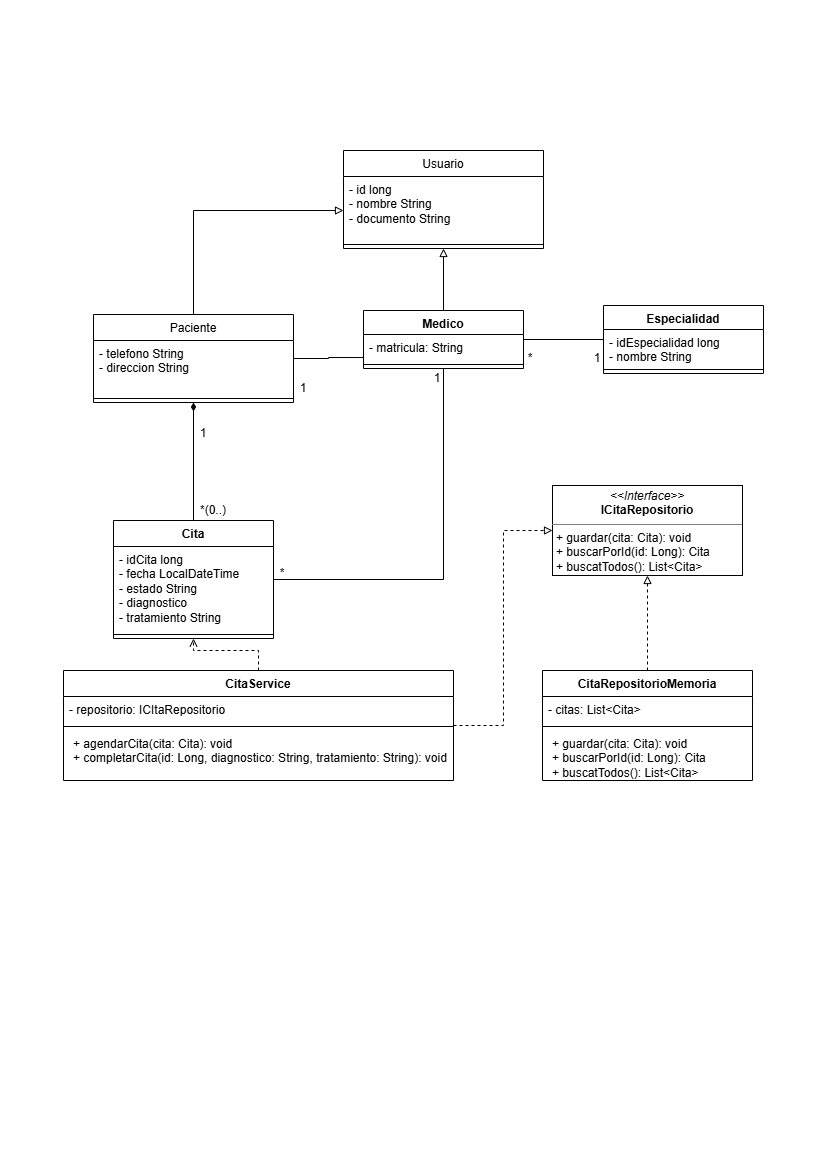

The diagram above was exported from draw.io. Its source (the exported page's mxGraphModel, read from the mxfile embedded in the PNG):
<mxGraphModel dx="786" dy="451" grid="1" gridSize="10" guides="1" tooltips="1" connect="1" arrows="1" fold="1" page="1" pageScale="1" pageWidth="827" pageHeight="1169" math="0" shadow="0">
  <root>
    <mxCell id="0" />
    <mxCell id="1" parent="0" />
    <mxCell id="t9HoSlVrCK1rJPBKkteg-1" style="edgeStyle=orthogonalEdgeStyle;rounded=0;orthogonalLoop=1;jettySize=auto;html=1;endArrow=none;endFill=0;" parent="1" source="aZh8YKSzfWuWmy9SX0cw-1" edge="1">
      <mxGeometry relative="1" as="geometry">
        <mxPoint x="363" y="357.03999999999996" as="targetPoint" />
      </mxGeometry>
    </mxCell>
    <mxCell id="t9HoSlVrCK1rJPBKkteg-51" style="edgeStyle=orthogonalEdgeStyle;rounded=0;orthogonalLoop=1;jettySize=auto;html=1;endArrow=block;endFill=0;" parent="1" source="aZh8YKSzfWuWmy9SX0cw-1" target="t9HoSlVrCK1rJPBKkteg-12" edge="1">
      <mxGeometry relative="1" as="geometry">
        <Array as="points">
          <mxPoint x="193" y="210" />
        </Array>
      </mxGeometry>
    </mxCell>
    <mxCell id="aZh8YKSzfWuWmy9SX0cw-1" value="Paciente" style="swimlane;fontStyle=0;align=center;verticalAlign=top;childLayout=stackLayout;horizontal=1;startSize=26;horizontalStack=0;resizeParent=1;resizeParentMax=0;resizeLast=0;collapsible=1;marginBottom=0;whiteSpace=wrap;html=1;" parent="1" vertex="1">
      <mxGeometry x="93" y="314" width="200" height="88" as="geometry" />
    </mxCell>
    <mxCell id="aZh8YKSzfWuWmy9SX0cw-2" value="- telefono String&lt;div&gt;- direccion String&lt;/div&gt;" style="text;strokeColor=none;fillColor=none;align=left;verticalAlign=top;spacingLeft=4;spacingRight=4;overflow=hidden;rotatable=0;points=[[0,0.5],[1,0.5]];portConstraint=eastwest;whiteSpace=wrap;html=1;" parent="aZh8YKSzfWuWmy9SX0cw-1" vertex="1">
      <mxGeometry y="26" width="200" height="54" as="geometry" />
    </mxCell>
    <mxCell id="aZh8YKSzfWuWmy9SX0cw-3" value="" style="line;strokeWidth=1;fillColor=none;align=left;verticalAlign=middle;spacingTop=-1;spacingLeft=3;spacingRight=3;rotatable=0;labelPosition=right;points=[];portConstraint=eastwest;strokeColor=inherit;" parent="aZh8YKSzfWuWmy9SX0cw-1" vertex="1">
      <mxGeometry y="80" width="200" height="8" as="geometry" />
    </mxCell>
    <mxCell id="t9HoSlVrCK1rJPBKkteg-6" style="edgeStyle=orthogonalEdgeStyle;rounded=0;orthogonalLoop=1;jettySize=auto;html=1;endArrow=none;endFill=0;" parent="1" source="aZh8YKSzfWuWmy9SX0cw-5" target="t9HoSlVrCK1rJPBKkteg-44" edge="1">
      <mxGeometry relative="1" as="geometry">
        <mxPoint x="443" y="387" as="targetPoint" />
      </mxGeometry>
    </mxCell>
    <mxCell id="t9HoSlVrCK1rJPBKkteg-54" style="edgeStyle=orthogonalEdgeStyle;rounded=0;orthogonalLoop=1;jettySize=auto;html=1;endArrow=diamondThin;endFill=1;" parent="1" source="aZh8YKSzfWuWmy9SX0cw-5" target="aZh8YKSzfWuWmy9SX0cw-1" edge="1">
      <mxGeometry relative="1" as="geometry" />
    </mxCell>
    <mxCell id="aZh8YKSzfWuWmy9SX0cw-5" value="Cita" style="swimlane;fontStyle=1;align=center;verticalAlign=top;childLayout=stackLayout;horizontal=1;startSize=26;horizontalStack=0;resizeParent=1;resizeParentMax=0;resizeLast=0;collapsible=1;marginBottom=0;whiteSpace=wrap;html=1;" parent="1" vertex="1">
      <mxGeometry x="113" y="520" width="160" height="118" as="geometry" />
    </mxCell>
    <mxCell id="aZh8YKSzfWuWmy9SX0cw-6" value="- idCita long&lt;div&gt;- fecha LocalDateTime&lt;/div&gt;&lt;div&gt;- estado String&lt;/div&gt;&lt;div&gt;- diagnostico&lt;/div&gt;&lt;div&gt;- tratamiento String&lt;/div&gt;" style="text;strokeColor=none;fillColor=none;align=left;verticalAlign=top;spacingLeft=4;spacingRight=4;overflow=hidden;rotatable=0;points=[[0,0.5],[1,0.5]];portConstraint=eastwest;whiteSpace=wrap;html=1;" parent="aZh8YKSzfWuWmy9SX0cw-5" vertex="1">
      <mxGeometry y="26" width="160" height="84" as="geometry" />
    </mxCell>
    <mxCell id="aZh8YKSzfWuWmy9SX0cw-7" value="" style="line;strokeWidth=1;fillColor=none;align=left;verticalAlign=middle;spacingTop=-1;spacingLeft=3;spacingRight=3;rotatable=0;labelPosition=right;points=[];portConstraint=eastwest;strokeColor=inherit;" parent="aZh8YKSzfWuWmy9SX0cw-5" vertex="1">
      <mxGeometry y="110" width="160" height="8" as="geometry" />
    </mxCell>
    <mxCell id="aZh8YKSzfWuWmy9SX0cw-30" style="edgeStyle=orthogonalEdgeStyle;rounded=0;orthogonalLoop=1;jettySize=auto;html=1;endArrow=none;endFill=0;" parent="1" source="t9HoSlVrCK1rJPBKkteg-44" target="aZh8YKSzfWuWmy9SX0cw-13" edge="1">
      <mxGeometry relative="1" as="geometry">
        <mxPoint x="523" y="357.03999999999996" as="sourcePoint" />
      </mxGeometry>
    </mxCell>
    <mxCell id="aZh8YKSzfWuWmy9SX0cw-13" value="Especialidad" style="swimlane;fontStyle=1;align=center;verticalAlign=top;childLayout=stackLayout;horizontal=1;startSize=24;horizontalStack=0;resizeParent=1;resizeParentMax=0;resizeLast=0;collapsible=1;marginBottom=0;whiteSpace=wrap;html=1;" parent="1" vertex="1">
      <mxGeometry x="603" y="305" width="160" height="68" as="geometry" />
    </mxCell>
    <mxCell id="aZh8YKSzfWuWmy9SX0cw-14" value="- idEspecialidad long&lt;div&gt;- nombre String&lt;/div&gt;" style="text;strokeColor=none;fillColor=none;align=left;verticalAlign=top;spacingLeft=4;spacingRight=4;overflow=hidden;rotatable=0;points=[[0,0.5],[1,0.5]];portConstraint=eastwest;whiteSpace=wrap;html=1;" parent="aZh8YKSzfWuWmy9SX0cw-13" vertex="1">
      <mxGeometry y="24" width="160" height="36" as="geometry" />
    </mxCell>
    <mxCell id="aZh8YKSzfWuWmy9SX0cw-15" value="" style="line;strokeWidth=1;fillColor=none;align=left;verticalAlign=middle;spacingTop=-1;spacingLeft=3;spacingRight=3;rotatable=0;labelPosition=right;points=[];portConstraint=eastwest;strokeColor=inherit;" parent="aZh8YKSzfWuWmy9SX0cw-13" vertex="1">
      <mxGeometry y="60" width="160" height="8" as="geometry" />
    </mxCell>
    <mxCell id="aZh8YKSzfWuWmy9SX0cw-18" value="*" style="text;html=1;whiteSpace=wrap;strokeColor=none;fillColor=none;align=center;verticalAlign=middle;rounded=0;" parent="1" vertex="1">
      <mxGeometry x="252" y="563" width="60" height="20" as="geometry" />
    </mxCell>
    <mxCell id="aZh8YKSzfWuWmy9SX0cw-19" value="1" style="text;html=1;whiteSpace=wrap;strokeColor=none;fillColor=none;align=center;verticalAlign=middle;rounded=0;" parent="1" vertex="1">
      <mxGeometry x="273" y="373" width="60" height="30" as="geometry" />
    </mxCell>
    <mxCell id="aZh8YKSzfWuWmy9SX0cw-31" value="*" style="text;html=1;whiteSpace=wrap;strokeColor=none;fillColor=none;align=center;verticalAlign=middle;rounded=0;" parent="1" vertex="1">
      <mxGeometry x="508" y="343" width="44" height="30" as="geometry" />
    </mxCell>
    <mxCell id="t9HoSlVrCK1rJPBKkteg-7" value="1" style="text;html=1;whiteSpace=wrap;strokeColor=none;fillColor=none;align=center;verticalAlign=middle;rounded=0;" parent="1" vertex="1">
      <mxGeometry x="407" y="363" width="60" height="30" as="geometry" />
    </mxCell>
    <mxCell id="t9HoSlVrCK1rJPBKkteg-8" value="*(0..)" style="text;html=1;whiteSpace=wrap;strokeColor=none;fillColor=none;align=center;verticalAlign=middle;rounded=0;" parent="1" vertex="1">
      <mxGeometry x="183" y="500" width="60" height="20" as="geometry" />
    </mxCell>
    <mxCell id="t9HoSlVrCK1rJPBKkteg-9" value="1" style="text;html=1;whiteSpace=wrap;strokeColor=none;fillColor=none;align=center;verticalAlign=middle;rounded=0;" parent="1" vertex="1">
      <mxGeometry x="173" y="418" width="60" height="30" as="geometry" />
    </mxCell>
    <mxCell id="t9HoSlVrCK1rJPBKkteg-10" value="1" style="text;html=1;whiteSpace=wrap;strokeColor=none;fillColor=none;align=center;verticalAlign=middle;rounded=0;" parent="1" vertex="1">
      <mxGeometry x="575" y="343" width="44" height="30" as="geometry" />
    </mxCell>
    <mxCell id="t9HoSlVrCK1rJPBKkteg-12" value="Usuario" style="swimlane;fontStyle=0;align=center;verticalAlign=top;childLayout=stackLayout;horizontal=1;startSize=26;horizontalStack=0;resizeParent=1;resizeParentMax=0;resizeLast=0;collapsible=1;marginBottom=0;whiteSpace=wrap;html=1;" parent="1" vertex="1">
      <mxGeometry x="343" y="150" width="200" height="98" as="geometry" />
    </mxCell>
    <mxCell id="t9HoSlVrCK1rJPBKkteg-13" value="&lt;div&gt;- id long&lt;/div&gt;&lt;div&gt;- nombre String&lt;/div&gt;&lt;div&gt;&lt;span style=&quot;background-color: transparent; color: light-dark(rgb(0, 0, 0), rgb(255, 255, 255));&quot;&gt;- documento String&lt;/span&gt;&lt;/div&gt;" style="text;strokeColor=none;fillColor=none;align=left;verticalAlign=top;spacingLeft=4;spacingRight=4;overflow=hidden;rotatable=0;points=[[0,0.5],[1,0.5]];portConstraint=eastwest;whiteSpace=wrap;html=1;" parent="t9HoSlVrCK1rJPBKkteg-12" vertex="1">
      <mxGeometry y="26" width="200" height="64" as="geometry" />
    </mxCell>
    <mxCell id="t9HoSlVrCK1rJPBKkteg-14" value="" style="line;strokeWidth=1;fillColor=none;align=left;verticalAlign=middle;spacingTop=-1;spacingLeft=3;spacingRight=3;rotatable=0;labelPosition=right;points=[];portConstraint=eastwest;strokeColor=inherit;" parent="t9HoSlVrCK1rJPBKkteg-12" vertex="1">
      <mxGeometry y="90" width="200" height="8" as="geometry" />
    </mxCell>
    <mxCell id="t9HoSlVrCK1rJPBKkteg-25" value="&lt;p style=&quot;margin:0px;margin-top:4px;text-align:center;&quot;&gt;&lt;i&gt;&amp;lt;&amp;lt;Interface&amp;gt;&amp;gt;&lt;/i&gt;&lt;br&gt;&lt;b&gt;ICitaRepositorio&lt;/b&gt;&lt;/p&gt;&lt;hr size=&quot;1&quot; style=&quot;border-style:solid;&quot;&gt;&lt;p style=&quot;margin:0px;margin-left:4px;&quot;&gt;+ guardar(cita: Cita): void&lt;/p&gt;&lt;p style=&quot;margin:0px;margin-left:4px;&quot;&gt;+ buscarPorId(id: Long): Cita&lt;/p&gt;&lt;p style=&quot;margin:0px;margin-left:4px;&quot;&gt;+ buscatTodos(): List&amp;lt;Cita&amp;gt;&lt;/p&gt;" style="verticalAlign=top;align=left;overflow=fill;html=1;whiteSpace=wrap;" parent="1" vertex="1">
      <mxGeometry x="552" y="485" width="190" height="90" as="geometry" />
    </mxCell>
    <mxCell id="t9HoSlVrCK1rJPBKkteg-36" style="edgeStyle=orthogonalEdgeStyle;rounded=0;orthogonalLoop=1;jettySize=auto;html=1;endArrow=block;endFill=0;dashed=1;" parent="1" source="t9HoSlVrCK1rJPBKkteg-32" target="t9HoSlVrCK1rJPBKkteg-25" edge="1">
      <mxGeometry relative="1" as="geometry" />
    </mxCell>
    <mxCell id="t9HoSlVrCK1rJPBKkteg-32" value="CitaRepositorioMemoria" style="swimlane;fontStyle=1;align=center;verticalAlign=top;childLayout=stackLayout;horizontal=1;startSize=26;horizontalStack=0;resizeParent=1;resizeParentMax=0;resizeLast=0;collapsible=1;marginBottom=0;whiteSpace=wrap;html=1;" parent="1" vertex="1">
      <mxGeometry x="542" y="670" width="210" height="110" as="geometry" />
    </mxCell>
    <mxCell id="t9HoSlVrCK1rJPBKkteg-33" value="- citas: List&amp;lt;Cita&amp;gt;" style="text;strokeColor=none;fillColor=none;align=left;verticalAlign=top;spacingLeft=4;spacingRight=4;overflow=hidden;rotatable=0;points=[[0,0.5],[1,0.5]];portConstraint=eastwest;whiteSpace=wrap;html=1;" parent="t9HoSlVrCK1rJPBKkteg-32" vertex="1">
      <mxGeometry y="26" width="210" height="26" as="geometry" />
    </mxCell>
    <mxCell id="t9HoSlVrCK1rJPBKkteg-34" value="" style="line;strokeWidth=1;fillColor=none;align=left;verticalAlign=middle;spacingTop=-1;spacingLeft=3;spacingRight=3;rotatable=0;labelPosition=right;points=[];portConstraint=eastwest;strokeColor=inherit;" parent="t9HoSlVrCK1rJPBKkteg-32" vertex="1">
      <mxGeometry y="52" width="210" height="8" as="geometry" />
    </mxCell>
    <mxCell id="t9HoSlVrCK1rJPBKkteg-35" value="&lt;p style=&quot;margin: 0px 0px 0px 4px;&quot;&gt;+ guardar(cita: Cita): void&lt;/p&gt;&lt;p style=&quot;margin: 0px 0px 0px 4px;&quot;&gt;+ buscarPorId(id: Long): Cita&lt;/p&gt;&lt;p style=&quot;margin: 0px 0px 0px 4px;&quot;&gt;+ buscatTodos(): List&amp;lt;Cita&amp;gt;&lt;/p&gt;" style="text;strokeColor=none;fillColor=none;align=left;verticalAlign=top;spacingLeft=4;spacingRight=4;overflow=hidden;rotatable=0;points=[[0,0.5],[1,0.5]];portConstraint=eastwest;whiteSpace=wrap;html=1;" parent="t9HoSlVrCK1rJPBKkteg-32" vertex="1">
      <mxGeometry y="60" width="210" height="50" as="geometry" />
    </mxCell>
    <mxCell id="t9HoSlVrCK1rJPBKkteg-48" style="edgeStyle=orthogonalEdgeStyle;rounded=0;orthogonalLoop=1;jettySize=auto;html=1;dashed=1;endArrow=block;endFill=0;" parent="1" source="t9HoSlVrCK1rJPBKkteg-37" target="t9HoSlVrCK1rJPBKkteg-25" edge="1">
      <mxGeometry relative="1" as="geometry">
        <Array as="points">
          <mxPoint x="503" y="725" />
          <mxPoint x="503" y="530" />
        </Array>
      </mxGeometry>
    </mxCell>
    <mxCell id="msdvCPn48LY25LBpcw3v-1" style="edgeStyle=orthogonalEdgeStyle;rounded=0;orthogonalLoop=1;jettySize=auto;html=1;dashed=1;endArrow=open;endFill=0;" edge="1" parent="1" source="t9HoSlVrCK1rJPBKkteg-37" target="aZh8YKSzfWuWmy9SX0cw-5">
      <mxGeometry relative="1" as="geometry" />
    </mxCell>
    <mxCell id="t9HoSlVrCK1rJPBKkteg-37" value="CitaService" style="swimlane;fontStyle=1;align=center;verticalAlign=top;childLayout=stackLayout;horizontal=1;startSize=26;horizontalStack=0;resizeParent=1;resizeParentMax=0;resizeLast=0;collapsible=1;marginBottom=0;whiteSpace=wrap;html=1;" parent="1" vertex="1">
      <mxGeometry x="63" y="670" width="390" height="110" as="geometry" />
    </mxCell>
    <mxCell id="t9HoSlVrCK1rJPBKkteg-38" value="- repositorio: ICItaRepositorio" style="text;strokeColor=none;fillColor=none;align=left;verticalAlign=top;spacingLeft=4;spacingRight=4;overflow=hidden;rotatable=0;points=[[0,0.5],[1,0.5]];portConstraint=eastwest;whiteSpace=wrap;html=1;" parent="t9HoSlVrCK1rJPBKkteg-37" vertex="1">
      <mxGeometry y="26" width="390" height="26" as="geometry" />
    </mxCell>
    <mxCell id="t9HoSlVrCK1rJPBKkteg-39" value="" style="line;strokeWidth=1;fillColor=none;align=left;verticalAlign=middle;spacingTop=-1;spacingLeft=3;spacingRight=3;rotatable=0;labelPosition=right;points=[];portConstraint=eastwest;strokeColor=inherit;" parent="t9HoSlVrCK1rJPBKkteg-37" vertex="1">
      <mxGeometry y="52" width="390" height="8" as="geometry" />
    </mxCell>
    <mxCell id="t9HoSlVrCK1rJPBKkteg-40" value="&lt;p style=&quot;margin: 0px 0px 0px 4px;&quot;&gt;+ agendarCita(cita: Cita): void&lt;/p&gt;&lt;p style=&quot;margin: 0px 0px 0px 4px;&quot;&gt;+ completarCita(id: Long&lt;span style=&quot;background-color: transparent;&quot;&gt;, diagnostico: String, tratamiento: String): void&lt;/span&gt;&lt;/p&gt;" style="text;strokeColor=none;fillColor=none;align=left;verticalAlign=top;spacingLeft=4;spacingRight=4;overflow=hidden;rotatable=0;points=[[0,0.5],[1,0.5]];portConstraint=eastwest;whiteSpace=wrap;html=1;" parent="t9HoSlVrCK1rJPBKkteg-37" vertex="1">
      <mxGeometry y="60" width="390" height="50" as="geometry" />
    </mxCell>
    <mxCell id="t9HoSlVrCK1rJPBKkteg-52" style="edgeStyle=orthogonalEdgeStyle;rounded=0;orthogonalLoop=1;jettySize=auto;html=1;endArrow=block;endFill=0;" parent="1" source="t9HoSlVrCK1rJPBKkteg-44" target="t9HoSlVrCK1rJPBKkteg-12" edge="1">
      <mxGeometry relative="1" as="geometry" />
    </mxCell>
    <mxCell id="t9HoSlVrCK1rJPBKkteg-44" value="Medico" style="swimlane;fontStyle=1;align=center;verticalAlign=top;childLayout=stackLayout;horizontal=1;startSize=24;horizontalStack=0;resizeParent=1;resizeParentMax=0;resizeLast=0;collapsible=1;marginBottom=0;whiteSpace=wrap;html=1;" parent="1" vertex="1">
      <mxGeometry x="363" y="310" width="160" height="58" as="geometry" />
    </mxCell>
    <mxCell id="t9HoSlVrCK1rJPBKkteg-45" value="- matricula: String" style="text;strokeColor=none;fillColor=none;align=left;verticalAlign=top;spacingLeft=4;spacingRight=4;overflow=hidden;rotatable=0;points=[[0,0.5],[1,0.5]];portConstraint=eastwest;whiteSpace=wrap;html=1;" parent="t9HoSlVrCK1rJPBKkteg-44" vertex="1">
      <mxGeometry y="24" width="160" height="26" as="geometry" />
    </mxCell>
    <mxCell id="t9HoSlVrCK1rJPBKkteg-46" value="" style="line;strokeWidth=1;fillColor=none;align=left;verticalAlign=middle;spacingTop=-1;spacingLeft=3;spacingRight=3;rotatable=0;labelPosition=right;points=[];portConstraint=eastwest;strokeColor=inherit;" parent="t9HoSlVrCK1rJPBKkteg-44" vertex="1">
      <mxGeometry y="50" width="160" height="8" as="geometry" />
    </mxCell>
  </root>
</mxGraphModel>